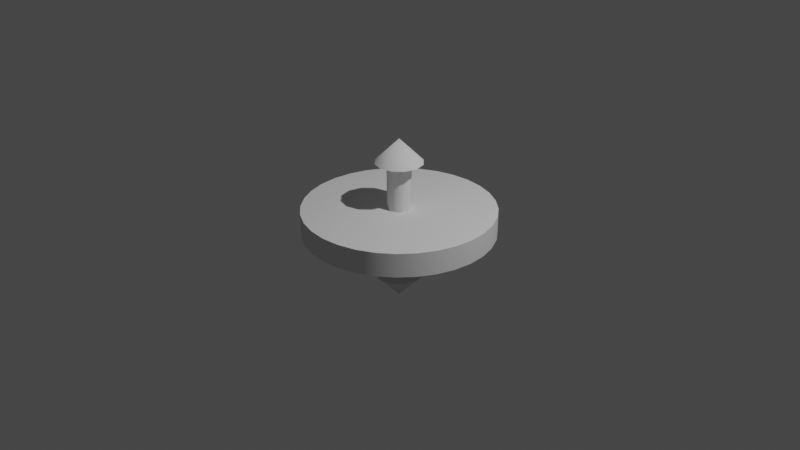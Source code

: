 # Source: ExtrudeWidget.blend  (saved by Blender 2.82.7; exported with 4.5.12 LTS)
import bpy
from mathutils import Matrix  # noqa: F401  (used for matrix-valued properties, if any)

bpy.ops.wm.read_factory_settings(use_empty=True)
scene = bpy.context.scene
scene.name = 'Scene'

# ---- collections
col_collection = bpy.data.collections.new('Collection'); scene.collection.children.link(col_collection)

# ---- world
world_world = bpy.data.worlds.new('World'); scene.world = world_world
world_world.use_nodes = True; world_world.node_tree.nodes.clear()
_N = world_world.node_tree.nodes; _L = world_world.node_tree.links
n0 = _N.new('ShaderNodeOutputWorld'); n0.name = 'World Output'; n0.location = (300, 300)
n1 = _N.new('ShaderNodeBackground'); n1.name = 'Background'; n1.location = (10, 300)
n1.inputs[0].default_value = (0.05088, 0.05088, 0.05088, 1.0)
_L.new(n1.outputs[0], n0.inputs[0])
n0.is_active_output = True
world_world.color = (0.05088, 0.05088, 0.05088)
world_world.use_sun_shadow = False
world_world.sun_shadow_jitter_overblur = 0.0

# ---- cameras
cam_camera = bpy.data.cameras.new('Camera')
cam_camera.clip_end = 100.0
cam_camera.ortho_scale = 7.314

# ---- lights
light_light = bpy.data.lights.new('Light', 'POINT')
light_light.transmission_factor = 0.0
light_light.energy = 1000.0
light_light.shadow_soft_size = 0.1
light_light.shadow_maximum_resolution = 0.006
light_light.use_absolute_resolution = True

# ---- meshes
me_cylinder = bpy.data.meshes.new('Cylinder')
me_cylinder.from_pydata([(0.0, 1.0, 0.0), (0.0, 1.0, 0.125), (0.1951, 0.9808, 0.0), (0.1951, 0.9808, 0.125), (0.3827, 0.9239, 0.0), (0.3827, 0.9239, 0.125), (0.5556, 0.8315, 0.0), (0.5556, 0.8315, 0.125), (0.7071, 0.7071, 0.0), (0.7071, 0.7071, 0.125), (0.8315, 0.5556, 0.0), (0.8315, 0.5556, 0.125), (0.9239, 0.3827, 0.0), (0.9239, 0.3827, 0.125), (0.9808, 0.1951, 0.0), (0.9808, 0.1951, 0.125), (1.0, 7.55e-08, 0.0), (1.0, 7.55e-08, 0.125), (0.9808, -0.1951, 0.0), (0.9808, -0.1951, 0.125), (0.9239, -0.3827, 0.0), (0.9239, -0.3827, 0.125), (0.8315, -0.5556, 0.0), (0.8315, -0.5556, 0.125), (0.7071, -0.7071, 0.0), (0.7071, -0.7071, 0.125), (0.5556, -0.8315, 0.0), (0.5556, -0.8315, 0.125), (0.3827, -0.9239, 0.0), (0.3827, -0.9239, 0.125), (0.1951, -0.9808, 0.0), (0.1951, -0.9808, 0.125), (-3.258e-07, -1.0, 0.0), (-3.258e-07, -1.0, 0.125), (-0.1951, -0.9808, 0.0), (-0.1951, -0.9808, 0.125), (-0.3827, -0.9239, 0.0), (-0.3827, -0.9239, 0.125), (-0.5556, -0.8315, 0.0), (-0.5556, -0.8315, 0.125), (-0.7071, -0.7071, 0.0), (-0.7071, -0.7071, 0.125), (-0.8315, -0.5556, 0.0), (-0.8315, -0.5556, 0.125), (-0.9239, -0.3827, 0.0), (-0.9239, -0.3827, 0.125), (-0.9808, -0.1951, 0.0), (-0.9808, -0.1951, 0.125), (-1.0, 9.656e-07, 0.0), (-1.0, 9.656e-07, 0.125), (-0.9808, 0.1951, 0.0), (-0.9808, 0.1951, 0.125), (-0.9239, 0.3827, 0.0), (-0.9239, 0.3827, 0.125), (-0.8315, 0.5556, 0.0), (-0.8315, 0.5556, 0.125), (-0.7071, 0.7071, 0.0), (-0.7071, 0.7071, 0.125), (-0.5556, 0.8315, 0.0), (-0.5556, 0.8315, 0.125), (-0.3827, 0.9239, 0.0), (-0.3827, 0.9239, 0.125), (-0.1951, 0.9808, 0.0), (-0.1951, 0.9808, 0.125), (0.0, 0.125, 0.125), (0.0, 0.125, 0.625), (0.08839, 0.08839, 0.125), (0.08839, 0.08839, 0.625), (0.125, -5.464e-09, 0.125), (0.125, -5.464e-09, 0.625), (0.08839, -0.08839, 0.125), (0.08839, -0.08839, 0.625), (-1.093e-08, -0.125, 0.125), (-1.093e-08, -0.125, 0.625), (-0.08839, -0.08839, 0.125), (-0.08839, -0.08839, 0.625), (-0.125, 1.491e-09, 0.125), (-0.125, 1.491e-09, 0.625), (-0.08839, 0.08839, 0.125), (-0.08839, 0.08839, 0.625), (0.7071, -0.7071, 0.125), (0.8315, -0.5556, 0.125), (0.0, 0.25, 0.625), (0.9239, -0.3827, 0.125), (0.125, 0.2165, 0.625), (0.9808, -0.1951, 0.125), (0.2165, 0.125, 0.625), (1.0, 7.55e-08, 0.125), (0.25, -1.093e-08, 0.625), (0.9808, 0.1951, 0.125), (0.2165, -0.125, 0.625), (0.9239, 0.3827, 0.125), (0.125, -0.2165, 0.625), (0.0, 0.0, 0.875), (3.775e-08, -0.25, 0.625), (0.8315, 0.5556, 0.125), (-0.125, -0.2165, 0.625), (0.7071, 0.7071, 0.125), (-0.2165, -0.125, 0.625), (0.5556, 0.8315, 0.125), (-0.25, -1.162e-07, 0.625), (0.3827, 0.9239, 0.125), (-0.2165, 0.125, 0.625), (0.1951, 0.9808, 0.125), (-0.125, 0.2165, 0.625), (0.0, 1.0, 0.125), (0.5556, -0.8315, 0.125), (0.3827, -0.9239, 0.125), (0.1951, -0.9808, 0.125), (-3.258e-07, -1.0, 0.125), (-0.1951, -0.9808, 0.125), (-0.3827, -0.9239, 0.125), (-0.5556, -0.8315, 0.125), (-0.7071, -0.7071, 0.125), (-0.8315, -0.5556, 0.125), (-0.9239, -0.3827, 0.125), (-0.9808, -0.1951, 0.125), (-1.0, 9.656e-07, 0.125), (-0.9808, 0.1951, 0.125), (-0.9239, 0.3827, 0.125), (-0.8315, 0.5556, 0.125), (-0.7071, 0.7071, 0.125), (-0.5556, 0.8315, 0.125), (-0.3827, 0.9239, 0.125), (-0.1951, 0.9808, 0.125), (0.0, 0.25, 0.625), (0.125, 0.2165, 0.625), (0.2165, 0.125, 0.625), (0.25, -1.093e-08, 0.625), (0.2165, -0.125, 0.625), (0.125, -0.2165, 0.625), (3.775e-08, -0.25, 0.625), (-0.125, -0.2165, 0.625), (-0.2165, -0.125, 0.625), (-0.25, -1.162e-07, 0.625), (-0.2165, 0.125, 0.625), (-0.125, 0.2165, 0.625)], [], [(0, 1, 3, 2), (2, 3, 5, 4), (4, 5, 7, 6), (6, 7, 9, 8), (8, 9, 11, 10), (10, 11, 13, 12), (12, 13, 15, 14), (14, 15, 17, 16), (16, 17, 19, 18), (18, 19, 21, 20), (20, 21, 23, 22), (22, 23, 25, 24), (24, 25, 27, 26), (26, 27, 29, 28), (28, 29, 31, 30), (30, 31, 33, 32), (32, 33, 35, 34), (34, 35, 37, 36), (36, 37, 39, 38), (38, 39, 41, 40), (40, 41, 43, 42), (42, 43, 45, 44), (44, 45, 47, 46), (46, 47, 49, 48), (48, 49, 51, 50), (50, 51, 53, 52), (52, 53, 55, 54), (54, 55, 57, 56), (56, 57, 59, 58), (58, 59, 61, 60), (125, 126, 127, 128, 129, 130, 131, 132, 133, 134, 135, 136), (60, 61, 63, 62), (62, 63, 1, 0), (64, 65, 67, 66), (66, 67, 69, 68), (68, 69, 71, 70), (70, 71, 73, 72), (72, 73, 75, 74), (74, 75, 77, 76), (76, 77, 79, 78), (78, 79, 65, 64), (82, 93, 84), (84, 93, 86), (86, 93, 88), (88, 93, 90), (90, 93, 92), (92, 93, 94), (94, 93, 96), (96, 93, 98), (98, 93, 100), (100, 93, 102), (103, 105, 124, 123, 122, 121, 120, 119, 118, 117, 116, 115, 114, 113, 112, 111, 110, 109, 108, 107, 106, 80, 81, 83, 85, 87, 89, 91, 95, 97, 99, 101), (102, 93, 104), (104, 93, 82)])
me_cylinder.polygons.foreach_set('use_smooth', [1, 1, 1, 1, 1, 1, 1, 1, 1, 1, 1, 1, 1, 1, 1, 1, 1, 1, 1, 1, 1, 1, 1, 1, 1, 1, 1, 1, 1, 1, 0, 1, 1, 1, 1, 1, 1, 1, 1, 1, 1, 1, 1, 1, 1, 1, 1, 1, 1, 1, 1, 0, 1, 1])
_k = set([(1, 3), (1, 63), (3, 5), (5, 7), (7, 9), (9, 11), (11, 13), (13, 15), (15, 17), (17, 19), (19, 21), (21, 23), (23, 25), (25, 27), (27, 29), (29, 31), (31, 33), (33, 35), (35, 37), (37, 39), (39, 41), (41, 43), (43, 45), (45, 47), (47, 49), (49, 51), (51, 53), (53, 55), (55, 57), (57, 59), (59, 61), (61, 63), (64, 66), (64, 78), (65, 67), (65, 79), (66, 68), (67, 69), (68, 70), (69, 71), (70, 72), (71, 73), (72, 74), (73, 75), (74, 76), (75, 77), (76, 78), (77, 79), (80, 81), (80, 106), (81, 83), (82, 84), (82, 104), (83, 85), (84, 86), (85, 87), (86, 88), (87, 89), (88, 90), (89, 91), (90, 92), (91, 95), (92, 94), (94, 96), (95, 97), (96, 98), (97, 99), (98, 100), (99, 101), (100, 102), (101, 103), (102, 104), (103, 105), (105, 124), (106, 107), (107, 108), (108, 109), (109, 110), (110, 111), (111, 112), (112, 113), (113, 114), (114, 115), (115, 116), (116, 117), (117, 118), (118, 119), (119, 120), (120, 121), (121, 122), (122, 123), (123, 124), (125, 126), (125, 136), (126, 127), (127, 128), (128, 129), (129, 130), (130, 131), (131, 132), (132, 133), (133, 134), (134, 135), (135, 136)])
me_cylinder.attributes.new('sharp_edge', 'BOOLEAN', 'EDGE').data.foreach_set('value', [ (min(e.vertices), max(e.vertices)) in _k for e in me_cylinder.edges])
_uv = me_cylinder.uv_layers.new(name='UVMap')
_uv.uv.foreach_set('vector', [1.0, 0.5, 1.0, 1.0, 0.9688, 1.0, 0.9688, 0.5, 0.9688, 0.5, 0.9688, 1.0, 0.9375, 1.0, 0.9375, 0.5, 0.9375, 0.5, 0.9375, 1.0, 0.9062, 1.0, 0.9062, 0.5, 0.9062, 0.5, 0.9062, 1.0, 0.875, 1.0, 0.875, 0.5, 0.875, 0.5, 0.875, 1.0, 0.8438, 1.0, 0.8438, 0.5, 0.8438, 0.5, 0.8438, 1.0, 0.8125, 1.0, 0.8125, 0.5, 0.8125, 0.5, 0.8125, 1.0, 0.7812, 1.0, 0.7812, 0.5, 0.7812, 0.5, 0.7812, 1.0, 0.75, 1.0, 0.75, 0.5, 0.75, 0.5, 0.75, 1.0, 0.7188, 1.0, 0.7188, 0.5, 0.7188, 0.5, 0.7188, 1.0, 0.6875, 1.0, 0.6875, 0.5, 0.6875, 0.5, 0.6875, 1.0, 0.6562, 1.0, 0.6562, 0.5, 0.6562, 0.5, 0.6562, 1.0, 0.625, 1.0, 0.625, 0.5, 0.625, 0.5, 0.625, 1.0, 0.5938, 1.0, 0.5938, 0.5, 0.5938, 0.5, 0.5938, 1.0, 0.5625, 1.0, 0.5625, 0.5, 0.5625, 0.5, 0.5625, 1.0, 0.5312, 1.0, 0.5312, 0.5, 0.5312, 0.5, 0.5312, 1.0, 0.5, 1.0, 0.5, 0.5, 0.5, 0.5, 0.5, 1.0, 0.4688, 1.0, 0.4688, 0.5, 0.4688, 0.5, 0.4688, 1.0, 0.4375, 1.0, 0.4375, 0.5, 0.4375, 0.5, 0.4375, 1.0, 0.4062, 1.0, 0.4062, 0.5, 0.4062, 0.5, 0.4062, 1.0, 0.375, 1.0, 0.375, 0.5, 0.375, 0.5, 0.375, 1.0, 0.3438, 1.0, 0.3438, 0.5, 0.3438, 0.5, 0.3438, 1.0, 0.3125, 1.0, 0.3125, 0.5, 0.3125, 0.5, 0.3125, 1.0, 0.2812, 1.0, 0.2812, 0.5, 0.2812, 0.5, 0.2812, 1.0, 0.25, 1.0, 0.25, 0.5, 0.25, 0.5, 0.25, 1.0, 0.2188, 1.0, 0.2188, 0.5, 0.2188, 0.5, 0.2188, 1.0, 0.1875, 1.0, 0.1875, 0.5, 0.1875, 0.5, 0.1875, 1.0, 0.1562, 1.0, 0.1562, 0.5, 0.1562, 0.5, 0.1562, 1.0, 0.125, 1.0, 0.125, 0.5, 0.125, 0.5, 0.125, 1.0, 0.09375, 1.0, 0.09375, 0.5, 0.09375, 0.5, 0.09375, 1.0, 0.0625, 1.0, 0.0625, 0.5, 0.75, 0.49, 0.87, 0.4578, 0.9578, 0.37, 0.99, 0.25, 0.9578, 0.13, 0.87, 0.04215, 0.75, 0.01, 0.63, 0.04215, 0.5422, 0.13, 0.51, 0.25, 0.5422, 0.37, 0.63, 0.4578, 0.0625, 0.5, 0.0625, 1.0, 0.03125, 1.0, 0.03125, 0.5, 0.03125, 0.5, 0.03125, 1.0, 0.0, 1.0, 0.0, 0.5, 1.0, 0.5, 1.0, 1.0, 0.875, 1.0, 0.875, 0.5, 0.875, 0.5, 0.875, 1.0, 0.75, 1.0, 0.75, 0.5, 0.75, 0.5, 0.75, 1.0, 0.625, 1.0, 0.625, 0.5, 0.625, 0.5, 0.625, 1.0, 0.5, 1.0, 0.5, 0.5, 0.5, 0.5, 0.5, 1.0, 0.375, 1.0, 0.375, 0.5, 0.375, 0.5, 0.375, 1.0, 0.25, 1.0, 0.25, 0.5, 0.25, 0.5, 0.25, 1.0, 0.125, 1.0, 0.125, 0.5, 0.125, 0.5, 0.125, 1.0, 0.0, 1.0, 0.0, 0.5, 0.25, 0.49, 0.25, 0.25, 0.37, 0.4578, 0.37, 0.4578, 0.25, 0.25, 0.4578, 0.37, 0.4578, 0.37, 0.25, 0.25, 0.49, 0.25, 0.49, 0.25, 0.25, 0.25, 0.4578, 0.13, 0.4578, 0.13, 0.25, 0.25, 0.37, 0.04215, 0.37, 0.04215, 0.25, 0.25, 0.25, 0.01, 0.25, 0.01, 0.25, 0.25, 0.13, 0.04215, 0.13, 0.04215, 0.25, 0.25, 0.04215, 0.13, 0.04215, 0.13, 0.25, 0.25, 0.01, 0.25, 0.01, 0.25, 0.25, 0.25, 0.04215, 0.37, 0.2968, 0.4854, 0.25, 0.49, 0.2032, 0.4854, 0.1582, 0.4717, 0.1167, 0.4496, 0.08029, 0.4197, 0.05045, 0.3833, 0.02827, 0.3418, 0.01461, 0.2968, 0.01, 0.25, 0.01461, 0.2032, 0.02827, 0.1582, 0.05045, 0.1167, 0.08029, 0.08029, 0.1167, 0.05045, 0.1582, 0.02827, 0.2032, 0.01461, 0.25, 0.01, 0.2968, 0.01461, 0.3418, 0.02827, 0.3833, 0.05045, 0.4197, 0.08029, 0.4496, 0.1167, 0.4717, 0.1582, 0.4854, 0.2032, 0.49, 0.25, 0.4854, 0.2968, 0.4717, 0.3418, 0.4496, 0.3833, 0.4197, 0.4197, 0.3833, 0.4496, 0.3418, 0.4717, 0.04215, 0.37, 0.25, 0.25, 0.13, 0.4578, 0.13, 0.4578, 0.25, 0.25, 0.25, 0.49])
me_cylinder.use_remesh_fix_poles = True
me_cylinder.use_remesh_preserve_attributes = False
me_cylinder.use_mirror_vertex_groups = False
me_cylinder.update()

# ---- objects
ob_light = bpy.data.objects.new('Light', light_light)
ob_camera = bpy.data.objects.new('Camera', cam_camera)
ob_cylinder = bpy.data.objects.new('Cylinder', me_cylinder)

# ---- transforms, parenting, visibility, modifiers, constraints
ob_light.location = (4.076, 1.005, 5.904)
ob_light.rotation_euler = (0.6503, 0.05522, 1.866)
ob_light.lock_rotations_4d = False
ob_light.empty_display_type = 'ARROWS'
ob_light.color = (0.0, 0.0, 0.0, 0.0)
ob_light.lineart.crease_threshold = 0.0
ob_camera.location = (7.359, -6.926, 4.958)
ob_camera.rotation_euler = (1.109, 0.0, 0.8149)
ob_camera.lock_rotations_4d = False
ob_camera.empty_display_type = 'ARROWS'
ob_camera.color = (0.0, 0.0, 0.0, 0.0)
ob_camera.display_type = 'WIRE'
ob_camera.lineart.crease_threshold = 0.0
ob_cylinder.location = (0.0, 0.0, 0.0)
ob_cylinder.lineart.crease_threshold = 0.0
_m = ob_cylinder.modifiers.new('Mirror', 'MIRROR')
_m.use_axis = (False, False, True)

# ---- collection membership
col_collection.objects.link(ob_light)
col_collection.objects.link(ob_camera)
col_collection.objects.link(ob_cylinder)

# ---- scene / render settings (as saved in the file)
scene.camera = ob_camera
scene.frame_start = 1; scene.frame_end = 250; scene.frame_set(2)
scene.render.engine = 'BLENDER_EEVEE_NEXT'
scene.cycles.use_denoising = False
scene.cycles.samples = 128
scene.cycles.sampling_pattern = 'TABULATED_SOBOL'
scene.cycles.use_adaptive_sampling = False
scene.cycles.use_light_tree = False
scene.view_settings.view_transform = 'Filmic'
bpy.context.view_layer.update()

